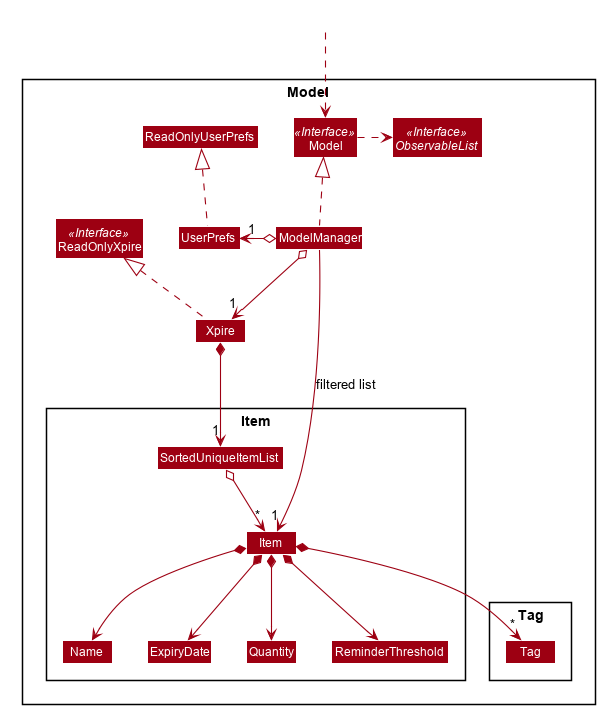

The diagram above was rendered by PlantUML. Its source (embedded in the PNG):
@startuml








skinparam BackgroundColor #FFFFFFF

skinparam Shadowing false

skinparam Class {
    FontColor #FFFFFF
    BorderThickness 1
    BorderColor #FFFFFF
    StereotypeFontColor #FFFFFF
    FontName Arial
}

skinparam Actor {
    BorderColor #000000
    Color #000000
    FontName Arial
}

skinparam Sequence {
    MessageAlign center
    BoxFontSize 15
    BoxPadding 0
    BoxFontColor #FFFFFF
    FontName Arial
}

skinparam Participant {
    FontColor #FFFFFFF
    Padding 20
}

skinparam MinClassWidth 50
skinparam ParticipantPadding 10
skinparam Shadowing false
skinparam DefaultTextAlignment center
skinparam packageStyle Rectangle

hide footbox
hide members
hide circle
skinparam arrowThickness 1.1
skinparam arrowColor #9D0012
skinparam classBackgroundColor #9D0012

Package Model <<Rectangle>>{
Interface ReadOnlyXpire <<Interface>>
Interface Model <<Interface>>
Interface ObservableList <<Interface>>
Class Xpire
Class ReadOnlyXpire
Class Model
Class ModelManager
Class UserPrefs
Class ReadOnlyUserPrefs

Package Item {
Class Item
Class ReminderThreshold
Class ExpiryDate
Class Quantity
Class Name
Class SortedUniqueItemList
}

Package Tag {
Class Tag
}
}

Class HiddenOutside #FFFFFF
HiddenOutside ..> Model

Xpire .up.|> ReadOnlyXpire

ModelManager .up.|> Model
Model .right.> ObservableList
ModelManager o--> "1" Xpire
ModelManager o-left-> "1" UserPrefs
UserPrefs .up.|> ReadOnlyUserPrefs

Xpire *--> "1" SortedUniqueItemList
SortedUniqueItemList o--> "*" Item
Item *--> Name
Item *--> ExpiryDate
Item *--> Quantity
Item *--> ReminderThreshold
Item *--> "*" Tag

Name -[hidden]right-> ExpiryDate
ExpiryDate -[hidden]right-> Quantity

ModelManager -->"1" Item : filtered list
@enduml